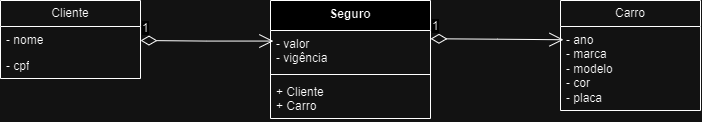

The diagram above was exported from draw.io. Its source (the exported page's mxGraphModel, read from the mxfile embedded in the PNG):
<mxGraphModel dx="777" dy="827" grid="1" gridSize="10" guides="1" tooltips="1" connect="1" arrows="1" fold="1" page="1" pageScale="1" pageWidth="850" pageHeight="1100" background="none" math="0" shadow="0">
  <root>
    <mxCell id="0" />
    <mxCell id="1" parent="0" />
    <mxCell id="W6ikAAJFd21qIYiCV2bB-1" value="Cliente" style="swimlane;fontStyle=0;childLayout=stackLayout;horizontal=1;startSize=26;fillColor=none;horizontalStack=0;resizeParent=1;resizeParentMax=0;resizeLast=0;collapsible=1;marginBottom=0;whiteSpace=wrap;html=1;" vertex="1" parent="1">
      <mxGeometry x="40" y="40" width="140" height="78" as="geometry">
        <mxRectangle x="40" y="50" width="100" height="30" as="alternateBounds" />
      </mxGeometry>
    </mxCell>
    <mxCell id="W6ikAAJFd21qIYiCV2bB-2" value="- nome" style="text;strokeColor=none;fillColor=none;align=left;verticalAlign=top;spacingLeft=4;spacingRight=4;overflow=hidden;rotatable=0;points=[[0,0.5],[1,0.5]];portConstraint=eastwest;whiteSpace=wrap;html=1;" vertex="1" parent="W6ikAAJFd21qIYiCV2bB-1">
      <mxGeometry y="26" width="140" height="26" as="geometry" />
    </mxCell>
    <mxCell id="W6ikAAJFd21qIYiCV2bB-3" value="- cpf" style="text;strokeColor=none;fillColor=none;align=left;verticalAlign=top;spacingLeft=4;spacingRight=4;overflow=hidden;rotatable=0;points=[[0,0.5],[1,0.5]];portConstraint=eastwest;whiteSpace=wrap;html=1;" vertex="1" parent="W6ikAAJFd21qIYiCV2bB-1">
      <mxGeometry y="52" width="140" height="26" as="geometry" />
    </mxCell>
    <mxCell id="W6ikAAJFd21qIYiCV2bB-5" value="Seguro" style="swimlane;fontStyle=1;align=center;verticalAlign=top;childLayout=stackLayout;horizontal=1;startSize=30;horizontalStack=0;resizeParent=1;resizeParentMax=0;resizeLast=0;collapsible=1;marginBottom=0;whiteSpace=wrap;html=1;" vertex="1" parent="1">
      <mxGeometry x="310" y="40" width="160" height="118" as="geometry" />
    </mxCell>
    <mxCell id="W6ikAAJFd21qIYiCV2bB-6" value="- valor&lt;div&gt;- vigência&lt;/div&gt;" style="text;strokeColor=none;fillColor=none;align=left;verticalAlign=top;spacingLeft=4;spacingRight=4;overflow=hidden;rotatable=0;points=[[0,0.5],[1,0.5]];portConstraint=eastwest;whiteSpace=wrap;html=1;" vertex="1" parent="W6ikAAJFd21qIYiCV2bB-5">
      <mxGeometry y="30" width="160" height="40" as="geometry" />
    </mxCell>
    <mxCell id="W6ikAAJFd21qIYiCV2bB-7" value="" style="line;strokeWidth=1;fillColor=none;align=left;verticalAlign=middle;spacingTop=-1;spacingLeft=3;spacingRight=3;rotatable=0;labelPosition=right;points=[];portConstraint=eastwest;strokeColor=inherit;" vertex="1" parent="W6ikAAJFd21qIYiCV2bB-5">
      <mxGeometry y="70" width="160" height="8" as="geometry" />
    </mxCell>
    <mxCell id="W6ikAAJFd21qIYiCV2bB-8" value="+ Cliente&amp;nbsp;&lt;div&gt;+ Carro&lt;/div&gt;" style="text;strokeColor=none;fillColor=none;align=left;verticalAlign=top;spacingLeft=4;spacingRight=4;overflow=hidden;rotatable=0;points=[[0,0.5],[1,0.5]];portConstraint=eastwest;whiteSpace=wrap;html=1;" vertex="1" parent="W6ikAAJFd21qIYiCV2bB-5">
      <mxGeometry y="78" width="160" height="40" as="geometry" />
    </mxCell>
    <mxCell id="W6ikAAJFd21qIYiCV2bB-9" value="Carro" style="swimlane;fontStyle=0;childLayout=stackLayout;horizontal=1;startSize=26;fillColor=none;horizontalStack=0;resizeParent=1;resizeParentMax=0;resizeLast=0;collapsible=1;marginBottom=0;whiteSpace=wrap;html=1;" vertex="1" parent="1">
      <mxGeometry x="600" y="40" width="140" height="110" as="geometry" />
    </mxCell>
    <mxCell id="W6ikAAJFd21qIYiCV2bB-10" value="- ano&lt;div&gt;- marca&lt;/div&gt;&lt;div&gt;- modelo&lt;/div&gt;&lt;div&gt;- cor&amp;nbsp;&lt;/div&gt;&lt;div&gt;- placa&lt;/div&gt;" style="text;strokeColor=none;fillColor=none;align=left;verticalAlign=top;spacingLeft=4;spacingRight=4;overflow=hidden;rotatable=0;points=[[0,0.5],[1,0.5]];portConstraint=eastwest;whiteSpace=wrap;html=1;" vertex="1" parent="W6ikAAJFd21qIYiCV2bB-9">
      <mxGeometry y="26" width="140" height="84" as="geometry" />
    </mxCell>
    <mxCell id="W6ikAAJFd21qIYiCV2bB-17" value="1" style="endArrow=open;html=1;endSize=12;startArrow=diamondThin;startSize=14;startFill=0;edgeStyle=orthogonalEdgeStyle;align=left;verticalAlign=bottom;rounded=0;fontSize=12;curved=1;entryX=0.018;entryY=0.264;entryDx=0;entryDy=0;entryPerimeter=0;" edge="1" parent="1" target="W6ikAAJFd21qIYiCV2bB-6">
      <mxGeometry x="-1" y="3" relative="1" as="geometry">
        <mxPoint x="180" y="80" as="sourcePoint" />
        <mxPoint x="340" y="80" as="targetPoint" />
      </mxGeometry>
    </mxCell>
    <mxCell id="W6ikAAJFd21qIYiCV2bB-18" value="1" style="endArrow=open;html=1;endSize=12;startArrow=diamondThin;startSize=14;startFill=0;edgeStyle=orthogonalEdgeStyle;align=left;verticalAlign=bottom;rounded=0;fontSize=12;curved=1;entryX=0.018;entryY=0.264;entryDx=0;entryDy=0;entryPerimeter=0;" edge="1" parent="1">
      <mxGeometry x="-1" y="3" relative="1" as="geometry">
        <mxPoint x="470" y="78.24" as="sourcePoint" />
        <mxPoint x="603" y="79.24" as="targetPoint" />
      </mxGeometry>
    </mxCell>
  </root>
</mxGraphModel>